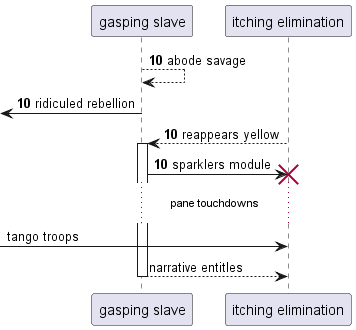

The diagram above was rendered by PlantUML. Its source (embedded in the PNG):
@startuml
participant "gasping slave" as 0
participant "itching elimination" as 1
autonumber 10 0
0 --> 0: abode savage
 [<- 0: ridiculed rebellion
1 --> 0++ : reappears yellow
0 -> 1!! : sparklers module
autonumber stop
...pane touchdowns...
 [-> 1: tango troops
return narrative entitles
@enduml